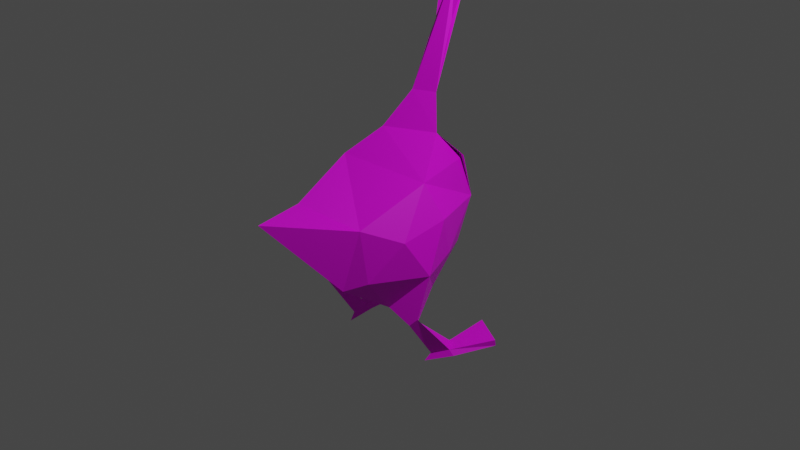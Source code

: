 # Source: Goose.blend  (saved by Blender 3.0.42; exported with 4.5.12 LTS)
import bpy
from mathutils import Matrix  # noqa: F401  (used for matrix-valued properties, if any)

bpy.ops.wm.read_factory_settings(use_empty=True)
scene = bpy.context.scene
scene.name = 'Scene'

# ---- collections
col_collection = bpy.data.collections.new('Collection'); scene.collection.children.link(col_collection)

# ---- images (referenced by path relative to the original .blend; pixels are not part of the script)
import os
ASSET_DIR = os.environ.get("B2B_ASSET_DIR", "")  # directory of the original .blend (textures are referenced by path, not embedded)
HERE = os.path.dirname(os.path.abspath(__file__))  # packed textures are extracted next to this script under _unpacked/

def load_image(name, relpath, width, height, colorspace="sRGB"):
    """Load a texture the original file referenced (path relative to the .blend, or extracted next to this script)."""
    p = next((c for c in (os.path.join(HERE, relpath), os.path.join(ASSET_DIR, relpath)) if relpath and os.path.exists(c)), "")
    if p:
        img = bpy.data.images.load(p, check_existing=True)
        img.name = name
    else:  # same state as the original file: an image datablock whose file is absent (Cycles renders it pink)
        img = bpy.data.images.new(name, width, height)
        img.source = "FILE"
        img.filepath = "//" + (relpath or name)
    img.colorspace_settings.name = colorspace
    return img
img_goose = load_image('goose', 'goose.png', 1024, 1024, 'sRGB')

# ---- materials (node trees are filled in below, after node groups)
mat_material_001 = bpy.data.materials.new('Material.001')
mat_material_001.use_transparent_shadow = False

# ---- material node trees
mat_material_001.use_nodes = True; mat_material_001.node_tree.nodes.clear()
_N = mat_material_001.node_tree.nodes; _L = mat_material_001.node_tree.links
n0 = _N.new('ShaderNodeBsdfPrincipled'); n0.name = 'Principled BSDF'; n0.location = (10, 300)
n0.distribution = 'GGX'
n0.subsurface_method = 'RANDOM_WALK_SKIN'
n0.inputs[3].default_value = 1.45
n0.inputs[27].default_value = (0.0, 0.0, 0.0, 1.0)
n0.inputs[28].default_value = 1.0
n1 = _N.new('ShaderNodeOutputMaterial'); n1.name = 'Material Output'; n1.location = (300, 300)
n2 = _N.new('ShaderNodeTexImage'); n2.name = 'Image Texture'; n2.location = (-280, 280)
n2.image = img_goose
_L.new(n0.outputs[0], n1.inputs[0])
_L.new(n2.outputs[0], n0.inputs[0])
n1.is_active_output = True

# ---- world
world_world = bpy.data.worlds.new('World'); scene.world = world_world
world_world.use_nodes = True; world_world.node_tree.nodes.clear()
_N = world_world.node_tree.nodes; _L = world_world.node_tree.links
n0 = _N.new('ShaderNodeOutputWorld'); n0.name = 'World Output'; n0.location = (300, 300)
n1 = _N.new('ShaderNodeBackground'); n1.name = 'Background'; n1.location = (10, 300)
n1.inputs[0].default_value = (0.05088, 0.05088, 0.05088, 1.0)
_L.new(n1.outputs[0], n0.inputs[0])
n0.is_active_output = True
world_world.color = (0.05088, 0.05088, 0.05088)
world_world.use_sun_shadow = False
world_world.sun_shadow_jitter_overblur = 0.0

# ---- cameras
cam_camera = bpy.data.cameras.new('Camera')
cam_camera.clip_end = 100.0
cam_camera.ortho_scale = 7.314

# ---- lights
light_light = bpy.data.lights.new('Light', 'POINT')
light_light.transmission_factor = 0.0
light_light.energy = 1000.0
light_light.shadow_soft_size = 0.1
light_light.shadow_maximum_resolution = 0.006
light_light.use_absolute_resolution = True

# ---- meshes
me_icosphere_001 = bpy.data.meshes.new('Icosphere.001')
me_icosphere_001.from_pydata([(-0.2112, 0.8284, -0.4695), (0.4011, -0.735, 0.4706), (-0.3332, -0.6174, 0.4549), (-0.4689, 0.376, 0.4045), (0.4186, 0.8349, 0.3939), (0.0269, 0.0, 1.0), (0.4233, 0.2824, -0.7589), (-0.1172, 0.5244, -0.7693), (0.2287, 0.809, -0.5257), (0.7284, -0.3011, -0.01233), (-0.5714, 0.1907, -0.06924), (0.6128, 0.7697, 0.06647), (0.09423, 0.9659, -0.01505), (0.6338, -0.5044, 0.4929), (-0.612, -0.04301, 0.4695), (-0.1749, 0.809, 0.5257), (0.179, -0.345, 0.8076), (0.5652, -0.03936, 0.9171), (-0.2996, 0.309, 0.8507), (0.4155, 1.081, -2.818), (0.009235, 1.228, -2.886), (0.2302, 1.976, -2.596), (0.1857, 1.237, -2.245), (0.2627, 0.9511, -2.364), (0.3542, 1.581, -2.732), (0.2306, 1.152, -2.947), (0.07474, 1.528, -2.728), (0.213, 1.462, -2.36), (-0.001082, 1.101, -2.57), (0.4388, 0.9781, -2.639), (0.2242, 1.094, -2.304), (0.1449, 1.018, -2.345), (0.1065, 1.16, -2.285), (0.3519, 1.252, -2.547), (0.1176, 0.9763, -2.679), (0.08695, 1.367, -2.554), (0.5659, -0.117, -0.5272), (0.5538, 0.5336, -0.4595), (-0.4048, 0.07111, -0.4473), (-0.1715, 0.8173, -0.429), (0.7284, 0.3169, -0.01233), (0.685, 0.007898, 0.4349), (0.1731, -1.526, -0.3182), (0.37, -0.8941, -0.2732), (-0.518, -0.2984, 0.04719), (-0.2872, -0.6753, -0.131), (-0.2057, 0.9685, 0.032), (-0.1749, -0.809, 0.5257), (0.6899, 0.4606, 0.5922), (-0.2996, -0.309, 0.8507), (0.1516, 0.5, 0.8507), (0.02721, 1.084, -2.325), (0.1958, 1.864, -2.369), (0.7129, -0.148, 0.8922), (0.6965, -0.3125, 0.9108), (0.6476, -0.1555, 0.9451), (-0.5142, -0.1042, 1.01), (-0.5142, -0.2281, 1.01), (-0.5769, -0.1747, 0.9334), (0.6437, 0.101, 1.365), (0.5542, -0.0447, 1.386), (0.5605, 0.1441, 1.373), (-0.5887, 0.2865, 1.371), (-0.5737, 0.0255, 1.416), (-0.7166, 0.1562, 1.371), (0.6867, 0.1343, 1.424), (0.5333, -0.1156, 1.46), (0.5442, 0.2082, 1.438), (-0.5702, 0.3657, 1.429), (-0.5472, -0.03605, 1.498), (-0.7671, 0.1651, 1.429), (0.8463, 0.5587, 1.298), (0.4612, 0.6326, 1.312), (-0.616, 0.7556, 1.303), (-0.9895, 0.5549, 1.302), (0.8515, 0.5676, 1.364), (0.4664, 0.6415, 1.378), (-0.6195, 0.7644, 1.369), (-0.9931, 0.5638, 1.369), (0.06779, 0.8466, -1.63), (0.2483, 0.7595, -1.636), (0.1851, 0.9484, -1.554), (0.1959, 0.7976, -1.023), (0.2794, 0.5618, -1.126), (0.04471, 0.6704, -1.125), (0.08459, 0.9117, -1.811), (0.2296, 0.8372, -1.823), (0.1801, 0.9982, -1.754)], [], [(37, 11, 8), (36, 43, 45), (0, 12, 46), (37, 40, 11), (1, 16, 13), (3, 18, 14), (4, 50, 15), (41, 17, 48), (17, 5, 50), (17, 50, 48), (48, 50, 4), (50, 5, 18), (50, 18, 15), (15, 18, 3), (18, 5, 49), (18, 49, 14), (14, 49, 2), (49, 5, 16), (16, 5, 17), (16, 17, 13), (13, 17, 41), (40, 48, 11), (11, 48, 4), (12, 4, 15), (12, 15, 46), (46, 15, 3), (10, 3, 14), (38, 7, 6, 36), (43, 42, 45), (9, 13, 41), (11, 4, 12), (11, 12, 8), (8, 12, 0), (46, 3, 10), (45, 38, 36), (9, 41, 40), (9, 40, 36), (6, 37, 8), (35, 26, 21), (7, 8, 0), (36, 37, 6), (19, 24, 25), (34, 25, 20, 28), (33, 24, 19, 29), (8, 82, 81, 87, 22, 30, 23, 86, 80, 83, 6), (6, 83, 80, 86, 23, 31, 51, 85, 79, 84, 7), (7, 84, 79, 85, 51, 32, 22, 87, 81, 82, 8), (24, 33, 21), (22, 27, 33, 30), (30, 33, 29, 23), (29, 19, 25, 34), (23, 29, 34, 31), (31, 34, 28, 51), (24, 21, 26), (24, 26, 25), (25, 26, 20), (28, 20, 26, 35), (51, 28, 35, 32), (32, 35, 27, 22), (38, 44, 10), (2, 47, 49), (13, 41, 53, 54), (49, 47, 16), (47, 1, 16), (17, 13, 54, 55), (40, 48, 41), (10, 44, 14), (44, 2, 14), (45, 47, 2), (45, 42, 47), (42, 1, 47), (43, 13, 1), (43, 9, 13), (46, 39, 38, 10), (7, 38, 39), (44, 45, 2), (42, 43, 1), (36, 37, 40), (35, 21, 33), (7, 39, 8), (35, 52, 27), (27, 52, 33), (33, 52, 35), (57, 56, 62, 63), (58, 57, 63, 64), (14, 49, 57, 58), (49, 18, 56, 57), (41, 17, 55, 53), (18, 14, 58, 56), (63, 62, 68, 69), (64, 63, 69, 70), (54, 53, 59, 60), (55, 54, 60, 61), (56, 58, 64, 62), (53, 55, 61, 59), (68, 70, 69), (66, 65, 67), (60, 59, 65, 66), (61, 60, 66, 67), (67, 65, 75, 76), (70, 68, 77, 78), (73, 74, 78, 77), (72, 76, 75, 71), (68, 62, 73, 77), (62, 64, 74, 73), (61, 67, 76, 72), (59, 61, 72, 71), (65, 59, 71, 75), (64, 70, 78, 74), (9, 43, 36), (38, 45, 44)])
_uv = me_icosphere_001.uv_layers.new(name='UVMap')
_uv.uv.foreach_set('vector', [0.1139, 0.1909, 0.1988, 0.1188, 0.1681, 0.2387, 0.6986, 0.1002, 0.6986, 0.2628, 0.5638, 0.2645, 0.8453, 0.8053, 0.798, 0.7063, 0.8567, 0.7046, 0.1139, 0.1909, 0.1117, 0.08923, 0.1988, 0.1188, 0.7884, 0.3568, 0.7114, 0.3503, 0.7884, 0.2953, 0.08351, 0.6401, 0.01545, 0.5769, 0.1293, 0.5679, 0.8347, 0.3768, 0.7799, 0.4733, 0.7181, 0.3954, 0.3392, 0.5501, 0.312, 0.4626, 0.4102, 0.4954, 0.8665, 0.5721, 0.7605, 0.5749, 0.7799, 0.4733, 0.8665, 0.5721, 0.7799, 0.4733, 0.8891, 0.457, 0.8891, 0.457, 0.7799, 0.4733, 0.8347, 0.3768, 0.7799, 0.4733, 0.7605, 0.5749, 0.6956, 0.5104, 0.7799, 0.4733, 0.6956, 0.5104, 0.7181, 0.3954, 0.0, 0.6921, 0.01545, 0.5769, 0.08351, 0.6401, 0.6956, 0.5104, 0.7605, 0.5749, 0.7047, 0.6208, 0.01545, 0.5769, 0.08512, 0.4809, 0.1293, 0.5679, 0.1293, 0.5679, 0.08512, 0.4809, 0.1803, 0.4794, 0.7047, 0.6208, 0.7605, 0.5749, 0.7984, 0.6208, 0.7984, 0.6208, 0.7605, 0.5749, 0.8665, 0.5721, 0.7114, 0.3503, 0.6986, 0.254, 0.7884, 0.2953, 0.2489, 0.5679, 0.312, 0.4626, 0.3392, 0.5501, 0.1117, 0.08923, 0.1932, 0.0, 0.1988, 0.1188, 0.1988, 0.1188, 0.1932, 0.0, 0.2489, 0.07651, 0.798, 0.7063, 0.7405, 0.6296, 0.8567, 0.6208, 0.798, 0.7063, 0.8567, 0.6208, 0.8567, 0.7046, 0.05677, 0.7747, 0.0, 0.6921, 0.08351, 0.6401, 0.1803, 0.6671, 0.08351, 0.6401, 0.1293, 0.5679, 0.5064, 0.1159, 0.5395, 0.0, 0.653, 0.01925, 0.6986, 0.1002, 0.6986, 0.2628, 0.6922, 0.3768, 0.5638, 0.2645, 0.3064, 0.6509, 0.2489, 0.5679, 0.3392, 0.5501, 0.6956, 0.6891, 0.7405, 0.6296, 0.798, 0.7063, 0.6956, 0.6891, 0.798, 0.7063, 0.7591, 0.8061, 0.7591, 0.8061, 0.798, 0.7063, 0.8453, 0.8053, 0.05677, 0.7747, 0.08351, 0.6401, 0.1803, 0.6671, 0.5638, 0.2645, 0.5064, 0.1159, 0.6986, 0.1002, 0.3064, 0.6509, 0.3392, 0.5501, 0.4154, 0.6161, 0.3064, 0.6509, 0.4154, 0.6161, 0.3769, 0.7358, 0.05081, 0.2259, 0.1139, 0.1909, 0.1681, 0.2387, 0.8019, 0.1867, 0.7936, 0.232, 0.7008, 0.254, 0.8151, 0.8748, 0.7591, 0.8061, 0.8453, 0.8053, 0.0, 0.1469, 0.1139, 0.1909, 0.05081, 0.2259, 0.4888, 0.3381, 0.4888, 0.4365, 0.4568, 0.3557, 0.9311, 0.6835, 0.923, 0.6208, 0.9684, 0.6291, 0.9668, 0.6953, 0.1244, 0.405, 0.1614, 0.4642, 0.06835, 0.434, 0.06683, 0.394, 0.1681, 0.2387, 0.1655, 0.2688, 0.1629, 0.2988, 0.1603, 0.3289, 0.1577, 0.359, 0.1269, 0.3555, 0.09608, 0.352, 0.08476, 0.3205, 0.07345, 0.289, 0.06213, 0.2574, 0.05081, 0.2259, 0.8567, 0.858, 0.8713, 0.8285, 0.886, 0.7989, 0.9006, 0.7694, 0.9153, 0.7398, 0.9417, 0.74, 0.9682, 0.7401, 0.9683, 0.7664, 0.9683, 0.7927, 0.9684, 0.819, 0.9684, 0.8454, 0.8603, 0.01771, 0.8523, 0.04361, 0.8443, 0.06951, 0.8363, 0.09541, 0.8283, 0.1213, 0.808, 0.1209, 0.7877, 0.1206, 0.7841, 0.09043, 0.7804, 0.06029, 0.7767, 0.03014, 0.7731, 0.0, 0.1614, 0.4642, 0.1244, 0.405, 0.2447, 0.4794, 0.1577, 0.359, 0.1828, 0.3965, 0.1244, 0.405, 0.1269, 0.3555, 0.1269, 0.3555, 0.1244, 0.405, 0.06683, 0.394, 0.09608, 0.352, 0.8811, 0.6862, 0.8901, 0.6469, 0.923, 0.6208, 0.9311, 0.6835, 0.9153, 0.7398, 0.8811, 0.6862, 0.9311, 0.6835, 0.9417, 0.74, 0.9417, 0.74, 0.9311, 0.6835, 0.9668, 0.6953, 0.9682, 0.7401, 0.4888, 0.4365, 0.4734, 0.5165, 0.4336, 0.4334, 0.4888, 0.4365, 0.4336, 0.4334, 0.4568, 0.3557, 0.4568, 0.3557, 0.4336, 0.4334, 0.4154, 0.3763, 0.8507, 0.1635, 0.8603, 0.2276, 0.7936, 0.232, 0.8019, 0.1867, 0.8283, 0.1213, 0.8507, 0.1635, 0.8019, 0.1867, 0.808, 0.1209, 0.808, 0.1209, 0.8019, 0.1867, 0.7614, 0.1622, 0.7877, 0.1206, 0.2489, 0.2082, 0.3573, 0.2332, 0.2748, 0.2823, 0.4634, 0.2432, 0.5064, 0.2232, 0.4775, 0.3381, 0.6435, 0.8955, 0.5463, 0.8694, 0.6067, 0.7982, 0.6379, 0.8065, 0.09469, 0.7747, 0.1961, 0.7908, 0.1135, 0.8665, 0.1961, 0.7908, 0.1961, 0.9042, 0.1135, 0.8665, 0.312, 0.4626, 0.2489, 0.5679, 0.2561, 0.4796, 0.285, 0.4642, 0.7742, 0.8748, 0.7742, 0.9889, 0.6956, 0.9433, 0.2748, 0.2823, 0.3573, 0.2332, 0.3751, 0.3289, 0.3573, 0.2332, 0.4634, 0.2432, 0.3751, 0.3289, 0.3953, 0.1517, 0.5064, 0.2232, 0.4634, 0.2432, 0.3953, 0.1517, 0.5064, 0.0, 0.5064, 0.2232, 0.3501, 0.9464, 0.2489, 0.7805, 0.3501, 0.7358, 0.6686, 0.502, 0.5064, 0.5674, 0.5255, 0.5175, 0.6686, 0.502, 0.5935, 0.6197, 0.5064, 0.5674, 0.4154, 0.5165, 0.5042, 0.5448, 0.4985, 0.6549, 0.4187, 0.6549, 0.1803, 0.5411, 0.242, 0.4794, 0.242, 0.6038, 0.3573, 0.2332, 0.3953, 0.1517, 0.4634, 0.2432, 0.6956, 0.3768, 0.6686, 0.502, 0.5255, 0.5175, 0.9565, 0.1792, 0.9565, 0.3038, 0.8603, 0.2733, 0.1803, 0.7084, 0.2267, 0.6038, 0.2267, 0.7402, 0.86, 0.254, 0.86, 0.3295, 0.7884, 0.3219, 0.8019, 0.1867, 0.6986, 0.2065, 0.7614, 0.1622, 0.1828, 0.3965, 0.2489, 0.4329, 0.1244, 0.405, 0.5042, 0.6549, 0.5042, 0.7791, 0.4606, 0.69, 0.0, 0.9461, 0.004268, 0.9227, 0.0802, 0.8655, 0.08026, 0.9164, 0.4421, 0.9167, 0.4225, 0.9231, 0.37, 0.8453, 0.3923, 0.8193, 0.5042, 0.7791, 0.5042, 0.8659, 0.4509, 0.856, 0.4509, 0.8386, 0.6874, 0.6615, 0.6874, 0.7816, 0.6435, 0.7019, 0.6435, 0.6779, 0.2308, 0.7747, 0.2308, 0.8709, 0.2036, 0.8753, 0.1961, 0.8614, 0.8603, 0.07158, 0.9515, 0.0, 0.9515, 0.08587, 0.9333, 0.1002, 0.08026, 0.9164, 0.0802, 0.8655, 0.09461, 0.8526, 0.09469, 0.9308, 0.3923, 0.8193, 0.37, 0.8453, 0.3501, 0.8509, 0.3844, 0.8108, 0.6379, 0.8065, 0.6067, 0.7982, 0.5963, 0.7033, 0.6252, 0.7142, 0.285, 0.4642, 0.2561, 0.4796, 0.2862, 0.3756, 0.3198, 0.3674, 0.9333, 0.1002, 0.9515, 0.08587, 0.9384, 0.1792, 0.9045, 0.1784, 0.5018, 0.4392, 0.4888, 0.4297, 0.4912, 0.3381, 0.5018, 0.3407, 0.9424, 0.4469, 0.8902, 0.4307, 0.9085, 0.3768, 0.8958, 0.858, 0.9165, 0.9113, 0.8864, 0.9202, 0.6252, 0.7142, 0.5963, 0.7033, 0.594, 0.6884, 0.6435, 0.707, 0.3198, 0.3674, 0.2862, 0.3756, 0.271, 0.3657, 0.3286, 0.3516, 0.8864, 0.9202, 0.9165, 0.9113, 0.9329, 1.0, 0.8567, 1.0, 0.8902, 0.4307, 0.9424, 0.4469, 0.9714, 0.519, 0.8891, 0.519, 0.2267, 0.6863, 0.2267, 0.6038, 0.2397, 0.604, 0.2397, 0.6865, 0.5018, 0.4992, 0.4888, 0.4995, 0.4888, 0.4396, 0.5018, 0.4392, 0.09461, 0.8526, 0.0802, 0.8655, 0.08241, 0.7747, 0.09469, 0.7759, 0.9345, 0.5242, 0.9672, 0.519, 0.9672, 0.6132, 0.8891, 0.6014, 0.3198, 0.3674, 0.3286, 0.3516, 0.413, 0.3381, 0.4154, 0.3509, 0.7964, 0.8748, 0.8139, 0.8792, 0.8505, 0.9666, 0.7742, 0.9666, 0.594, 0.6884, 0.5963, 0.7033, 0.5064, 0.6739, 0.5094, 0.6615, 0.3923, 0.8193, 0.3844, 0.8108, 0.431, 0.7358, 0.4421, 0.7426, 0.5935, 0.6197, 0.6686, 0.502, 0.6956, 0.6615, 0.2489, 0.2082, 0.3953, 0.1517, 0.3573, 0.2332])
me_icosphere_001.materials.append(mat_material_001)
me_icosphere_001.use_remesh_fix_poles = True
me_icosphere_001.use_remesh_preserve_attributes = False
me_icosphere_001.use_paint_bone_selection = False
me_icosphere_001.use_paint_mask = True
me_icosphere_001.update()

# ---- objects
ob_light = bpy.data.objects.new('Light', light_light)
ob_camera = bpy.data.objects.new('Camera', cam_camera)
ob_icosphere = bpy.data.objects.new('Icosphere', me_icosphere_001)

# ---- transforms, parenting, visibility, modifiers, constraints
ob_light.location = (4.076, 1.005, 5.904)
ob_light.rotation_euler = (0.6503, 0.05522, 1.866)
ob_light.lock_rotations_4d = False
ob_light.empty_display_type = 'ARROWS'
ob_light.color = (0.0, 0.0, 0.0, 0.0)
ob_light.lineart.crease_threshold = 0.0
ob_camera.location = (7.359, -6.926, 4.958)
ob_camera.rotation_euler = (1.109, 0.0, 0.8149)
ob_camera.lock_rotations_4d = False
ob_camera.empty_display_type = 'ARROWS'
ob_camera.color = (0.0, 0.0, 0.0, 0.0)
ob_camera.display_type = 'WIRE'
ob_camera.lineart.crease_threshold = 0.0
ob_icosphere.location = (-0.1011, -0.01893, 0.03005)
ob_icosphere.rotation_euler = (-0.0, 3.142, -0.0)

# ---- collection membership
col_collection.objects.link(ob_light)
col_collection.objects.link(ob_camera)
col_collection.objects.link(ob_icosphere)

# ---- scene / render settings (as saved in the file)
scene.camera = ob_camera
scene.frame_start = 1; scene.frame_end = 250; scene.frame_set(38)
scene.render.engine = 'BLENDER_EEVEE_NEXT'
scene.cycles.sampling_pattern = 'TABULATED_SOBOL'
scene.cycles.use_light_tree = False
scene.view_settings.view_transform = 'Filmic'
bpy.context.view_layer.update()
